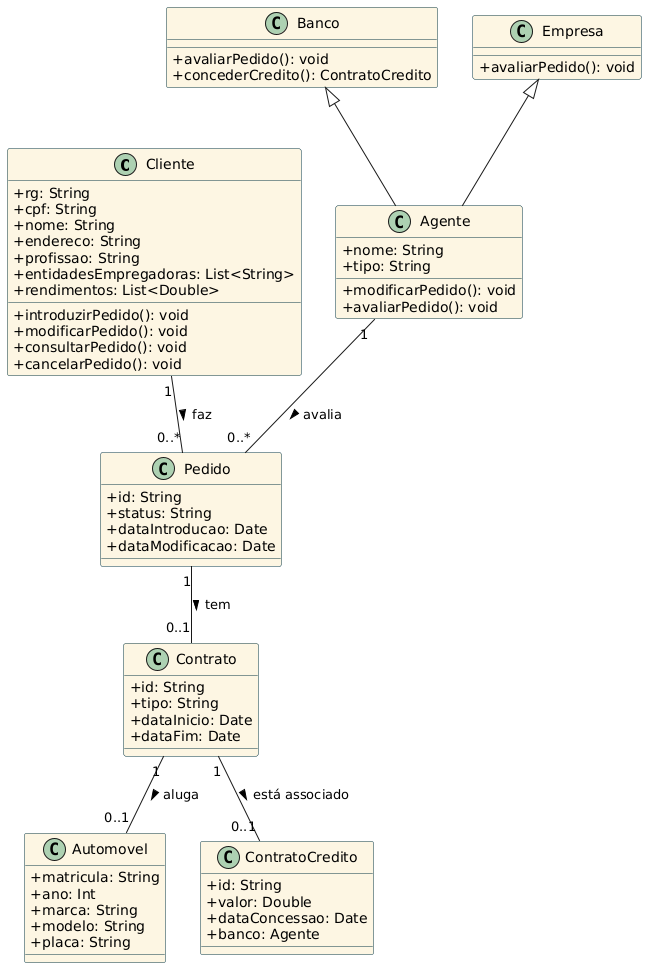

The diagram above was rendered by PlantUML. Its source (embedded in the PNG):
@startuml
skinparam classAttributeIconSize 0

' Define o estilo dos diagramas
skinparam class {
    BackgroundColor #FDF6E3
    BorderColor #073642
    FontSize 14
}

' Define a classe Cliente
class Cliente {
    +rg: String
    +cpf: String
    +nome: String
    +endereco: String
    +profissao: String
    +entidadesEmpregadoras: List<String>
    +rendimentos: List<Double>
    +introduzirPedido(): void
    +modificarPedido(): void
    +consultarPedido(): void
    +cancelarPedido(): void
}

' Define a classe Agente
class Agente {
    +nome: String
    +tipo: String
    +modificarPedido(): void
    +avaliarPedido(): void
}

' Define a classe Pedido
class Pedido {
    +id: String
    +status: String
    +dataIntroducao: Date
    +dataModificacao: Date
}

' Define a classe Contrato
class Contrato {
    +id: String
    +tipo: String
    +dataInicio: Date
    +dataFim: Date
}

' Define a classe Automovel
class Automovel {
    +matricula: String
    +ano: Int
    +marca: String
    +modelo: String
    +placa: String
}

' Define a classe ContratoCredito
class ContratoCredito {
    +id: String
    +valor: Double
    +dataConcessao: Date
    +banco: Agente
}

' Define a classe Banco (subclasse de Agente)
class Banco {
    +avaliarPedido(): void
    +concederCredito(): ContratoCredito
}

' Define a classe Empresa (subclasse de Agente)
class Empresa {
    +avaliarPedido(): void
}

' Relacionamentos
Cliente "1" -- "0..*" Pedido : faz >
Agente "1" -- "0..*" Pedido : avalia >
Pedido "1" -- "0..1" Contrato : tem >
Contrato "1" -- "0..1" Automovel : aluga >
Contrato "1" -- "0..1" ContratoCredito : está associado >
Banco <|-- Agente
Empresa <|-- Agente
@enduml